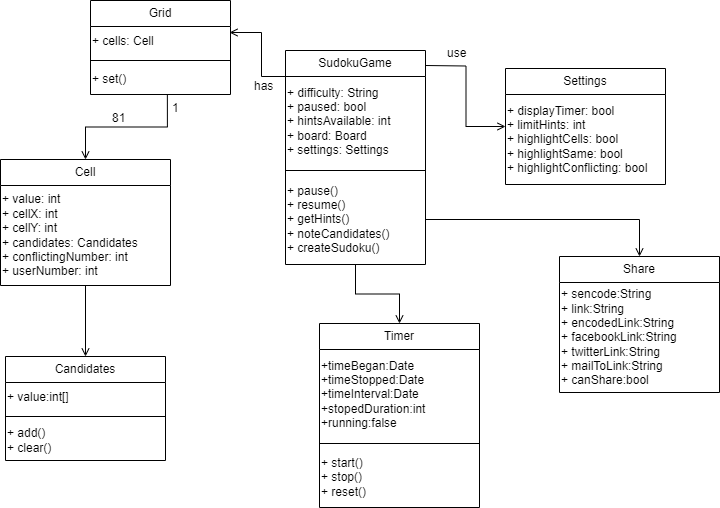

The diagram above was exported from draw.io. Its source (the exported page's mxGraphModel, read from the mxfile embedded in the PNG):
<mxGraphModel dx="1100" dy="618" grid="1" gridSize="10" guides="1" tooltips="1" connect="1" arrows="1" fold="1" page="1" pageScale="1" pageWidth="827" pageHeight="1169" math="0" shadow="0">
  <root>
    <mxCell id="0" />
    <mxCell id="1" parent="0" />
    <mxCell id="9ygh9_MwQuL1Hfy4eIE--1" value="SudokuGame" style="swimlane;fontStyle=0;childLayout=stackLayout;horizontal=1;startSize=26;fillColor=none;horizontalStack=0;resizeParent=1;resizeParentMax=0;resizeLast=0;collapsible=1;marginBottom=0;whiteSpace=wrap;html=1;" vertex="1" parent="1">
      <mxGeometry x="356" y="254" width="140" height="214" as="geometry" />
    </mxCell>
    <mxCell id="9ygh9_MwQuL1Hfy4eIE--2" value="&lt;span style=&quot;&quot;&gt;+ difficulty: String&lt;br&gt;+ paused: bool&lt;br&gt;+ hintsAvailable: int&lt;br&gt;+ board: Board&lt;/span&gt;&lt;div&gt;&lt;span style=&quot;&quot;&gt;+ settings: Settings&lt;/span&gt;&lt;/div&gt;" style="text;html=1;align=left;verticalAlign=middle;resizable=0;points=[];autosize=1;strokeColor=none;fillColor=none;" vertex="1" parent="9ygh9_MwQuL1Hfy4eIE--1">
      <mxGeometry y="26" width="140" height="90" as="geometry" />
    </mxCell>
    <mxCell id="9ygh9_MwQuL1Hfy4eIE--3" value="" style="line;strokeWidth=1;fillColor=none;align=left;verticalAlign=middle;spacingTop=-1;spacingLeft=3;spacingRight=3;rotatable=0;labelPosition=right;points=[];portConstraint=eastwest;strokeColor=inherit;" vertex="1" parent="9ygh9_MwQuL1Hfy4eIE--1">
      <mxGeometry y="116" width="140" height="8" as="geometry" />
    </mxCell>
    <mxCell id="9ygh9_MwQuL1Hfy4eIE--4" value="+ pause()&lt;br&gt;+ resume()&lt;br&gt;&lt;div&gt;+ getHints()&lt;br&gt;+ noteCandidates()&lt;br&gt;&lt;/div&gt;&lt;div&gt;+ createSudoku()&lt;/div&gt;" style="text;html=1;align=left;verticalAlign=middle;resizable=0;points=[];autosize=1;strokeColor=none;fillColor=none;" vertex="1" parent="9ygh9_MwQuL1Hfy4eIE--1">
      <mxGeometry y="124" width="140" height="90" as="geometry" />
    </mxCell>
    <mxCell id="9ygh9_MwQuL1Hfy4eIE--5" value="Grid" style="swimlane;fontStyle=0;childLayout=stackLayout;horizontal=1;startSize=26;fillColor=none;horizontalStack=0;resizeParent=1;resizeParentMax=0;resizeLast=0;collapsible=1;marginBottom=0;whiteSpace=wrap;html=1;" vertex="1" parent="1">
      <mxGeometry x="161" y="204" width="140" height="94" as="geometry" />
    </mxCell>
    <mxCell id="9ygh9_MwQuL1Hfy4eIE--6" value="&lt;div&gt;+ cells: Cell&lt;/div&gt;" style="text;html=1;align=left;verticalAlign=middle;resizable=0;points=[];autosize=1;strokeColor=none;fillColor=none;" vertex="1" parent="9ygh9_MwQuL1Hfy4eIE--5">
      <mxGeometry y="26" width="140" height="30" as="geometry" />
    </mxCell>
    <mxCell id="9ygh9_MwQuL1Hfy4eIE--37" value="" style="line;strokeWidth=1;fillColor=none;align=left;verticalAlign=middle;spacingTop=-1;spacingLeft=3;spacingRight=3;rotatable=0;labelPosition=right;points=[];portConstraint=eastwest;strokeColor=inherit;" vertex="1" parent="9ygh9_MwQuL1Hfy4eIE--5">
      <mxGeometry y="56" width="140" height="8" as="geometry" />
    </mxCell>
    <mxCell id="9ygh9_MwQuL1Hfy4eIE--38" value="+ set()" style="text;html=1;align=left;verticalAlign=middle;resizable=0;points=[];autosize=1;strokeColor=none;fillColor=none;" vertex="1" parent="9ygh9_MwQuL1Hfy4eIE--5">
      <mxGeometry y="64" width="140" height="30" as="geometry" />
    </mxCell>
    <mxCell id="9ygh9_MwQuL1Hfy4eIE--7" value="Cell" style="swimlane;fontStyle=0;childLayout=stackLayout;horizontal=1;startSize=26;fillColor=none;horizontalStack=0;resizeParent=1;resizeParentMax=0;resizeLast=0;collapsible=1;marginBottom=0;whiteSpace=wrap;html=1;" vertex="1" parent="1">
      <mxGeometry x="71" y="363" width="170" height="126" as="geometry" />
    </mxCell>
    <mxCell id="9ygh9_MwQuL1Hfy4eIE--8" value="&lt;span style=&quot;&quot;&gt;+ value:&amp;nbsp;&lt;/span&gt;&lt;span style=&quot;text-align: center; text-wrap-mode: wrap;&quot;&gt;int&lt;br&gt;&lt;/span&gt;+ cellX: int&lt;br&gt;+ cellY: int&lt;br&gt;+ candidates: Candidates&lt;br&gt;+&amp;nbsp;&lt;span style=&quot;text-align: center; text-wrap-mode: wrap;&quot;&gt;&lt;/span&gt;conflictingNumber:&amp;nbsp;&lt;span style=&quot;text-wrap-mode: wrap; text-align: center;&quot;&gt;int&lt;br&gt;+ userNumber: int&lt;br&gt;&lt;/span&gt;" style="text;html=1;align=left;verticalAlign=middle;resizable=0;points=[];autosize=1;strokeColor=none;fillColor=none;" vertex="1" parent="9ygh9_MwQuL1Hfy4eIE--7">
      <mxGeometry y="26" width="170" height="100" as="geometry" />
    </mxCell>
    <mxCell id="9ygh9_MwQuL1Hfy4eIE--9" style="edgeStyle=orthogonalEdgeStyle;rounded=0;orthogonalLoop=1;jettySize=auto;html=1;entryX=0;entryY=0.5;entryDx=0;entryDy=0;endArrow=open;endFill=0;exitX=1;exitY=0.5;exitDx=0;exitDy=0;" edge="1" parent="1" target="9ygh9_MwQuL1Hfy4eIE--10">
      <mxGeometry relative="1" as="geometry">
        <mxPoint x="496" y="269" as="sourcePoint" />
      </mxGeometry>
    </mxCell>
    <mxCell id="9ygh9_MwQuL1Hfy4eIE--10" value="Settings" style="swimlane;fontStyle=0;childLayout=stackLayout;horizontal=1;startSize=26;fillColor=none;horizontalStack=0;resizeParent=1;resizeParentMax=0;resizeLast=0;collapsible=1;marginBottom=0;whiteSpace=wrap;html=1;" vertex="1" parent="1">
      <mxGeometry x="576" y="272" width="160" height="116" as="geometry" />
    </mxCell>
    <mxCell id="9ygh9_MwQuL1Hfy4eIE--11" value="+ displayTimer: bool&lt;br&gt;+ limitHints: int&lt;br&gt;+ highlightCells: bool&lt;br&gt;+ highlightSame: bool&lt;br&gt;+ highlightConflicting: bool" style="text;html=1;align=left;verticalAlign=middle;resizable=0;points=[];autosize=1;strokeColor=none;fillColor=none;" vertex="1" parent="9ygh9_MwQuL1Hfy4eIE--10">
      <mxGeometry y="26" width="160" height="90" as="geometry" />
    </mxCell>
    <mxCell id="9ygh9_MwQuL1Hfy4eIE--12" value="1" style="resizable=0;align=left;verticalAlign=bottom;labelBackgroundColor=none;fontSize=12;" connectable="0" vertex="1" parent="1">
      <mxGeometry x="241" y="320" as="geometry" />
    </mxCell>
    <mxCell id="9ygh9_MwQuL1Hfy4eIE--13" value="81" style="resizable=0;align=left;verticalAlign=bottom;labelBackgroundColor=none;fontSize=12;" connectable="0" vertex="1" parent="1">
      <mxGeometry x="181" y="330" as="geometry" />
    </mxCell>
    <mxCell id="9ygh9_MwQuL1Hfy4eIE--14" value="" style="endArrow=open;shadow=0;strokeWidth=1;rounded=0;curved=0;endFill=1;edgeStyle=elbowEdgeStyle;elbow=horizontal;exitX=0.057;exitY=0;exitDx=0;exitDy=0;exitPerimeter=0;entryX=0.993;entryY=0.2;entryDx=0;entryDy=0;entryPerimeter=0;" edge="1" parent="1" source="9ygh9_MwQuL1Hfy4eIE--2" target="9ygh9_MwQuL1Hfy4eIE--6">
      <mxGeometry x="0.5" y="41" relative="1" as="geometry">
        <mxPoint x="353" y="286" as="sourcePoint" />
        <mxPoint x="301" y="284" as="targetPoint" />
        <mxPoint x="-40" y="32" as="offset" />
      </mxGeometry>
    </mxCell>
    <mxCell id="9ygh9_MwQuL1Hfy4eIE--18" value="" style="endArrow=open;shadow=0;strokeWidth=1;rounded=0;endFill=1;edgeStyle=orthogonalEdgeStyle;elbow=horizontal;exitX=0.549;exitY=1.007;exitDx=0;exitDy=0;exitPerimeter=0;" edge="1" parent="1" source="9ygh9_MwQuL1Hfy4eIE--38" target="9ygh9_MwQuL1Hfy4eIE--7">
      <mxGeometry x="0.5" y="41" relative="1" as="geometry">
        <mxPoint x="216.03999999999996" y="320" as="sourcePoint" />
        <mxPoint x="211" y="473.49" as="targetPoint" />
        <mxPoint x="-40" y="32" as="offset" />
      </mxGeometry>
    </mxCell>
    <mxCell id="9ygh9_MwQuL1Hfy4eIE--19" value="has" style="resizable=0;align=left;verticalAlign=bottom;labelBackgroundColor=none;fontSize=12;" connectable="0" vertex="1" parent="1">
      <mxGeometry x="321" y="290" as="geometry">
        <mxPoint x="2" y="8" as="offset" />
      </mxGeometry>
    </mxCell>
    <mxCell id="9ygh9_MwQuL1Hfy4eIE--20" value="use" style="resizable=0;align=left;verticalAlign=bottom;labelBackgroundColor=none;fontSize=12;" connectable="0" vertex="1" parent="1">
      <mxGeometry x="521" y="254" as="geometry">
        <mxPoint x="-5" y="11" as="offset" />
      </mxGeometry>
    </mxCell>
    <mxCell id="9ygh9_MwQuL1Hfy4eIE--39" value="Share" style="swimlane;fontStyle=0;childLayout=stackLayout;horizontal=1;startSize=26;fillColor=none;horizontalStack=0;resizeParent=1;resizeParentMax=0;resizeLast=0;collapsible=1;marginBottom=0;whiteSpace=wrap;html=1;" vertex="1" parent="1">
      <mxGeometry x="630" y="460" width="160" height="136" as="geometry" />
    </mxCell>
    <mxCell id="9ygh9_MwQuL1Hfy4eIE--40" value="+ sencode:String&lt;div&gt;+ link:String&lt;/div&gt;&lt;div&gt;+ encodedLink:String&lt;/div&gt;&lt;div&gt;+ facebookLink:String&lt;/div&gt;&lt;div&gt;+ twitterLink:String&lt;/div&gt;&lt;div&gt;+ mailToLink:String&lt;/div&gt;&lt;div&gt;+ canShare:bool&lt;/div&gt;" style="text;html=1;align=left;verticalAlign=middle;resizable=0;points=[];autosize=1;strokeColor=none;fillColor=none;" vertex="1" parent="9ygh9_MwQuL1Hfy4eIE--39">
      <mxGeometry y="26" width="160" height="110" as="geometry" />
    </mxCell>
    <mxCell id="9ygh9_MwQuL1Hfy4eIE--41" value="Timer" style="swimlane;fontStyle=0;childLayout=stackLayout;horizontal=1;startSize=26;fillColor=none;horizontalStack=0;resizeParent=1;resizeParentMax=0;resizeLast=0;collapsible=1;marginBottom=0;whiteSpace=wrap;html=1;" vertex="1" parent="1">
      <mxGeometry x="390" y="527" width="160" height="184" as="geometry" />
    </mxCell>
    <mxCell id="9ygh9_MwQuL1Hfy4eIE--42" value="+timeBegan:Date&lt;div&gt;+timeStopped:Date&lt;/div&gt;&lt;div&gt;+timeInterval:Date&lt;/div&gt;&lt;div&gt;+stopedDuration:int&lt;/div&gt;&lt;div&gt;+running:false&lt;/div&gt;" style="text;html=1;align=left;verticalAlign=middle;resizable=0;points=[];autosize=1;strokeColor=none;fillColor=none;" vertex="1" parent="9ygh9_MwQuL1Hfy4eIE--41">
      <mxGeometry y="26" width="160" height="90" as="geometry" />
    </mxCell>
    <mxCell id="9ygh9_MwQuL1Hfy4eIE--67" value="" style="line;strokeWidth=1;fillColor=none;align=left;verticalAlign=middle;spacingTop=-1;spacingLeft=3;spacingRight=3;rotatable=0;labelPosition=right;points=[];portConstraint=eastwest;strokeColor=inherit;" vertex="1" parent="9ygh9_MwQuL1Hfy4eIE--41">
      <mxGeometry y="116" width="160" height="8" as="geometry" />
    </mxCell>
    <mxCell id="9ygh9_MwQuL1Hfy4eIE--66" value="+ start()&lt;div&gt;+ stop()&lt;/div&gt;&lt;div&gt;+ reset()&lt;/div&gt;" style="text;html=1;align=left;verticalAlign=middle;resizable=0;points=[];autosize=1;strokeColor=none;fillColor=none;" vertex="1" parent="9ygh9_MwQuL1Hfy4eIE--41">
      <mxGeometry y="124" width="160" height="60" as="geometry" />
    </mxCell>
    <mxCell id="9ygh9_MwQuL1Hfy4eIE--48" value="Candidates" style="swimlane;fontStyle=0;childLayout=stackLayout;horizontal=1;startSize=26;fillColor=none;horizontalStack=0;resizeParent=1;resizeParentMax=0;resizeLast=0;collapsible=1;marginBottom=0;whiteSpace=wrap;html=1;" vertex="1" parent="1">
      <mxGeometry x="76" y="560" width="160" height="104" as="geometry" />
    </mxCell>
    <mxCell id="9ygh9_MwQuL1Hfy4eIE--49" value="+ value:int[]" style="text;html=1;align=left;verticalAlign=middle;resizable=0;points=[];autosize=1;strokeColor=none;fillColor=none;" vertex="1" parent="9ygh9_MwQuL1Hfy4eIE--48">
      <mxGeometry y="26" width="160" height="30" as="geometry" />
    </mxCell>
    <mxCell id="9ygh9_MwQuL1Hfy4eIE--50" value="" style="line;strokeWidth=1;fillColor=none;align=left;verticalAlign=middle;spacingTop=-1;spacingLeft=3;spacingRight=3;rotatable=0;labelPosition=right;points=[];portConstraint=eastwest;strokeColor=inherit;" vertex="1" parent="9ygh9_MwQuL1Hfy4eIE--48">
      <mxGeometry y="56" width="160" height="8" as="geometry" />
    </mxCell>
    <mxCell id="9ygh9_MwQuL1Hfy4eIE--51" value="+ add()&lt;div&gt;+ clear()&lt;/div&gt;" style="text;html=1;align=left;verticalAlign=middle;resizable=0;points=[];autosize=1;strokeColor=none;fillColor=none;" vertex="1" parent="9ygh9_MwQuL1Hfy4eIE--48">
      <mxGeometry y="64" width="160" height="40" as="geometry" />
    </mxCell>
    <mxCell id="9ygh9_MwQuL1Hfy4eIE--63" style="edgeStyle=orthogonalEdgeStyle;rounded=0;orthogonalLoop=1;jettySize=auto;html=1;entryX=0.5;entryY=0;entryDx=0;entryDy=0;endArrow=open;endFill=0;" edge="1" parent="1" source="9ygh9_MwQuL1Hfy4eIE--8" target="9ygh9_MwQuL1Hfy4eIE--48">
      <mxGeometry relative="1" as="geometry" />
    </mxCell>
    <mxCell id="9ygh9_MwQuL1Hfy4eIE--72" style="edgeStyle=orthogonalEdgeStyle;rounded=0;orthogonalLoop=1;jettySize=auto;html=1;entryX=0.5;entryY=0;entryDx=0;entryDy=0;endArrow=open;endFill=0;" edge="1" parent="1" source="9ygh9_MwQuL1Hfy4eIE--4" target="9ygh9_MwQuL1Hfy4eIE--41">
      <mxGeometry relative="1" as="geometry" />
    </mxCell>
    <mxCell id="9ygh9_MwQuL1Hfy4eIE--73" style="edgeStyle=orthogonalEdgeStyle;rounded=0;orthogonalLoop=1;jettySize=auto;html=1;entryX=0.5;entryY=0;entryDx=0;entryDy=0;endArrow=open;endFill=0;" edge="1" parent="1" source="9ygh9_MwQuL1Hfy4eIE--4" target="9ygh9_MwQuL1Hfy4eIE--39">
      <mxGeometry relative="1" as="geometry" />
    </mxCell>
  </root>
</mxGraphModel>